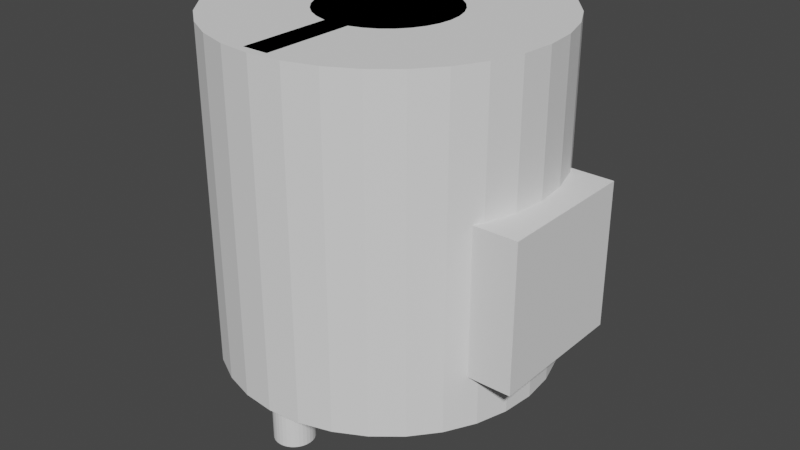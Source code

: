 # Source: body_230220_2105.blend  (saved by Blender 3.4.6; exported with 4.5.12 LTS)
import bpy
from mathutils import Matrix  # noqa: F401  (used for matrix-valued properties, if any)

bpy.ops.wm.read_factory_settings(use_empty=True)
scene = bpy.context.scene
scene.name = 'Scene'

# ---- collections
col_collection = bpy.data.collections.new('Collection '); scene.collection.children.link(col_collection)
col_collection_2 = bpy.data.collections.new('Collection 2'); scene.collection.children.link(col_collection_2)

# ---- world
world_world = bpy.data.worlds.new('World'); scene.world = world_world
world_world.use_nodes = True; world_world.node_tree.nodes.clear()
_N = world_world.node_tree.nodes; _L = world_world.node_tree.links
n0 = _N.new('ShaderNodeOutputWorld'); n0.name = 'World Output'; n0.location = (300, 300)
n1 = _N.new('ShaderNodeBackground'); n1.name = 'Background'; n1.location = (10, 300)
n1.inputs[0].default_value = (0.05088, 0.05088, 0.05088, 1.0)
_L.new(n1.outputs[0], n0.inputs[0])
n0.is_active_output = True
world_world.color = (0.05088, 0.05088, 0.05088)
world_world.use_sun_shadow = False
world_world.sun_shadow_jitter_overblur = 0.0

# ---- meshes
me_cylinder = bpy.data.meshes.new('Cylinder')
me_cylinder.from_pydata([(0.0, 16.0, -16.0), (0.0, 16.0, 16.0), (3.121, 15.69, -16.0), (3.121, 15.69, 16.0), (6.123, 14.78, -16.0), (6.123, 14.78, 16.0), (8.889, 13.3, -16.0), (8.889, 13.3, 16.0), (11.31, 11.31, -16.0), (11.31, 11.31, 16.0), (13.3, 8.889, -16.0), (13.3, 8.889, 16.0), (14.78, 6.123, -16.0), (14.78, 6.123, 16.0), (15.69, 3.121, -16.0), (15.69, 3.121, 16.0), (16.0, 0.0, -16.0), (16.0, 0.0, 16.0), (15.69, -3.121, -16.0), (15.69, -3.121, 16.0), (14.78, -6.123, -16.0), (14.78, -6.123, 16.0), (13.3, -8.889, -16.0), (13.3, -8.889, 16.0), (11.31, -11.31, -16.0), (11.31, -11.31, 16.0), (8.889, -13.3, -16.0), (8.889, -13.3, 16.0), (6.123, -14.78, -16.0), (6.123, -14.78, 16.0), (3.121, -15.69, -16.0), (3.121, -15.69, 16.0), (0.0, -16.0, -16.0), (0.0, -16.0, 16.0), (-3.121, -15.69, -16.0), (-3.121, -15.69, 16.0), (-6.123, -14.78, -16.0), (-6.123, -14.78, 16.0), (-8.889, -13.3, -16.0), (-8.889, -13.3, 16.0), (-11.31, -11.31, -16.0), (-11.31, -11.31, 16.0), (-13.3, -8.889, -16.0), (-13.3, -8.889, 16.0), (-14.78, -6.123, -16.0), (-14.78, -6.123, 16.0), (-15.69, -3.121, -16.0), (-15.69, -3.121, 16.0), (-16.0, 0.0, -16.0), (-16.0, 0.0, 16.0), (-15.69, 3.121, -16.0), (-15.69, 3.121, 16.0), (-14.78, 6.123, -16.0), (-14.78, 6.123, 16.0), (-13.3, 8.889, -16.0), (-13.3, 8.889, 16.0), (-11.31, 11.31, -16.0), (-11.31, 11.31, 16.0), (-8.889, 13.3, -16.0), (-8.889, 13.3, 16.0), (-6.123, 14.78, -16.0), (-6.123, 14.78, 16.0), (-3.121, 15.69, -16.0), (-3.121, 15.69, 16.0)], [], [(0, 1, 3, 2), (2, 3, 5, 4), (4, 5, 7, 6), (6, 7, 9, 8), (8, 9, 11, 10), (10, 11, 13, 12), (12, 13, 15, 14), (14, 15, 17, 16), (16, 17, 19, 18), (18, 19, 21, 20), (20, 21, 23, 22), (22, 23, 25, 24), (24, 25, 27, 26), (26, 27, 29, 28), (28, 29, 31, 30), (30, 31, 33, 32), (32, 33, 35, 34), (34, 35, 37, 36), (36, 37, 39, 38), (38, 39, 41, 40), (40, 41, 43, 42), (42, 43, 45, 44), (44, 45, 47, 46), (46, 47, 49, 48), (48, 49, 51, 50), (50, 51, 53, 52), (52, 53, 55, 54), (54, 55, 57, 56), (56, 57, 59, 58), (58, 59, 61, 60), (3, 1, 63, 61, 59, 57, 55, 53, 51, 49, 47, 45, 43, 41, 39, 37, 35, 33, 31, 29, 27, 25, 23, 21, 19, 17, 15, 13, 11, 9, 7, 5), (60, 61, 63, 62), (62, 63, 1, 0), (0, 2, 4, 6, 8, 10, 12, 14, 16, 18, 20, 22, 24, 26, 28, 30, 32, 34, 36, 38, 40, 42, 44, 46, 48, 50, 52, 54, 56, 58, 60, 62)])
_uv = me_cylinder.uv_layers.new(name='UVMap')
_uv.uv.foreach_set('vector', [1.0, 0.5, 1.0, 1.0, 0.9688, 1.0, 0.9688, 0.5, 0.9688, 0.5, 0.9688, 1.0, 0.9375, 1.0, 0.9375, 0.5, 0.9375, 0.5, 0.9375, 1.0, 0.9062, 1.0, 0.9062, 0.5, 0.9062, 0.5, 0.9062, 1.0, 0.875, 1.0, 0.875, 0.5, 0.875, 0.5, 0.875, 1.0, 0.8438, 1.0, 0.8438, 0.5, 0.8438, 0.5, 0.8438, 1.0, 0.8125, 1.0, 0.8125, 0.5, 0.8125, 0.5, 0.8125, 1.0, 0.7812, 1.0, 0.7812, 0.5, 0.7812, 0.5, 0.7812, 1.0, 0.75, 1.0, 0.75, 0.5, 0.75, 0.5, 0.75, 1.0, 0.7188, 1.0, 0.7188, 0.5, 0.7188, 0.5, 0.7188, 1.0, 0.6875, 1.0, 0.6875, 0.5, 0.6875, 0.5, 0.6875, 1.0, 0.6562, 1.0, 0.6562, 0.5, 0.6562, 0.5, 0.6562, 1.0, 0.625, 1.0, 0.625, 0.5, 0.625, 0.5, 0.625, 1.0, 0.5938, 1.0, 0.5938, 0.5, 0.5938, 0.5, 0.5938, 1.0, 0.5625, 1.0, 0.5625, 0.5, 0.5625, 0.5, 0.5625, 1.0, 0.5312, 1.0, 0.5312, 0.5, 0.5312, 0.5, 0.5312, 1.0, 0.5, 1.0, 0.5, 0.5, 0.5, 0.5, 0.5, 1.0, 0.4688, 1.0, 0.4688, 0.5, 0.4688, 0.5, 0.4688, 1.0, 0.4375, 1.0, 0.4375, 0.5, 0.4375, 0.5, 0.4375, 1.0, 0.4062, 1.0, 0.4062, 0.5, 0.4062, 0.5, 0.4062, 1.0, 0.375, 1.0, 0.375, 0.5, 0.375, 0.5, 0.375, 1.0, 0.3438, 1.0, 0.3438, 0.5, 0.3438, 0.5, 0.3438, 1.0, 0.3125, 1.0, 0.3125, 0.5, 0.3125, 0.5, 0.3125, 1.0, 0.2812, 1.0, 0.2812, 0.5, 0.2812, 0.5, 0.2812, 1.0, 0.25, 1.0, 0.25, 0.5, 0.25, 0.5, 0.25, 1.0, 0.2188, 1.0, 0.2188, 0.5, 0.2188, 0.5, 0.2188, 1.0, 0.1875, 1.0, 0.1875, 0.5, 0.1875, 0.5, 0.1875, 1.0, 0.1562, 1.0, 0.1562, 0.5, 0.1562, 0.5, 0.1562, 1.0, 0.125, 1.0, 0.125, 0.5, 0.125, 0.5, 0.125, 1.0, 0.09375, 1.0, 0.09375, 0.5, 0.09375, 0.5, 0.09375, 1.0, 0.0625, 1.0, 0.0625, 0.5, 0.2968, 0.4854, 0.25, 0.49, 0.2032, 0.4854, 0.1582, 0.4717, 0.1167, 0.4496, 0.08029, 0.4197, 0.05045, 0.3833, 0.02827, 0.3418, 0.01461, 0.2968, 0.01, 0.25, 0.01461, 0.2032, 0.02827, 0.1582, 0.05045, 0.1167, 0.08029, 0.08029, 0.1167, 0.05045, 0.1582, 0.02827, 0.2032, 0.01461, 0.25, 0.01, 0.2968, 0.01461, 0.3418, 0.02827, 0.3833, 0.05045, 0.4197, 0.08029, 0.4496, 0.1167, 0.4717, 0.1582, 0.4854, 0.2032, 0.49, 0.25, 0.4854, 0.2968, 0.4717, 0.3418, 0.4496, 0.3833, 0.4197, 0.4197, 0.3833, 0.4496, 0.3418, 0.4717, 0.0625, 0.5, 0.0625, 1.0, 0.03125, 1.0, 0.03125, 0.5, 0.03125, 0.5, 0.03125, 1.0, 0.0, 1.0, 0.0, 0.5, 0.75, 0.49, 0.7968, 0.4854, 0.8418, 0.4717, 0.8833, 0.4496, 0.9197, 0.4197, 0.9496, 0.3833, 0.9717, 0.3418, 0.9854, 0.2968, 0.99, 0.25, 0.9854, 0.2032, 0.9717, 0.1582, 0.9496, 0.1167, 0.9197, 0.08029, 0.8833, 0.05045, 0.8418, 0.02827, 0.7968, 0.01461, 0.75, 0.01, 0.7032, 0.01461, 0.6582, 0.02827, 0.6167, 0.05045, 0.5803, 0.08029, 0.5504, 0.1167, 0.5283, 0.1582, 0.5146, 0.2032, 0.51, 0.25, 0.5146, 0.2968, 0.5283, 0.3418, 0.5504, 0.3833, 0.5803, 0.4197, 0.6167, 0.4496, 0.6582, 0.4717, 0.7032, 0.4854])
me_cylinder.update()
me_cylinder_001 = bpy.data.meshes.new('Cylinder.001')
me_cylinder_001.from_pydata([(0.0, 4.0, -16.0), (0.0, 4.0, 16.0), (0.7804, 3.923, -16.0), (0.7804, 3.923, 16.0), (1.531, 3.696, -16.0), (1.531, 3.696, 16.0), (2.222, 3.326, -16.0), (2.222, 3.326, 16.0), (2.828, 2.828, -16.0), (2.828, 2.828, 16.0), (3.326, 2.222, -16.0), (3.326, 2.222, 16.0), (3.696, 1.531, -16.0), (3.696, 1.531, 16.0), (3.923, 0.7804, -16.0), (3.923, 0.7804, 16.0), (4.0, 0.0, -16.0), (4.0, 0.0, 16.0), (3.923, -0.7804, -16.0), (3.923, -0.7804, 16.0), (3.696, -1.531, -16.0), (3.696, -1.531, 16.0), (3.326, -2.222, -16.0), (3.326, -2.222, 16.0), (2.828, -2.828, -16.0), (2.828, -2.828, 16.0), (2.222, -3.326, -16.0), (2.222, -3.326, 16.0), (1.531, -3.696, -16.0), (1.531, -3.696, 16.0), (0.7804, -3.923, -16.0), (0.7804, -3.923, 16.0), (0.0, -4.0, -16.0), (0.0, -4.0, 16.0), (-0.7804, -3.923, -16.0), (-0.7804, -3.923, 16.0), (-1.531, -3.696, -16.0), (-1.531, -3.696, 16.0), (-2.222, -3.326, -16.0), (-2.222, -3.326, 16.0), (-2.828, -2.828, -16.0), (-2.828, -2.828, 16.0), (-3.326, -2.222, -16.0), (-3.326, -2.222, 16.0), (-3.696, -1.531, -16.0), (-3.696, -1.531, 16.0), (-3.923, -0.7804, -16.0), (-3.923, -0.7804, 16.0), (-4.0, 0.0, -16.0), (-4.0, 0.0, 16.0), (-3.923, 0.7804, -16.0), (-3.923, 0.7804, 16.0), (-3.696, 1.531, -16.0), (-3.696, 1.531, 16.0), (-3.326, 2.222, -16.0), (-3.326, 2.222, 16.0), (-2.828, 2.828, -16.0), (-2.828, 2.828, 16.0), (-2.222, 3.326, -16.0), (-2.222, 3.326, 16.0), (-1.531, 3.696, -16.0), (-1.531, 3.696, 16.0), (-0.7804, 3.923, -16.0), (-0.7804, 3.923, 16.0)], [], [(0, 1, 3, 2), (2, 3, 5, 4), (4, 5, 7, 6), (6, 7, 9, 8), (8, 9, 11, 10), (10, 11, 13, 12), (12, 13, 15, 14), (14, 15, 17, 16), (16, 17, 19, 18), (18, 19, 21, 20), (20, 21, 23, 22), (22, 23, 25, 24), (24, 25, 27, 26), (26, 27, 29, 28), (28, 29, 31, 30), (30, 31, 33, 32), (32, 33, 35, 34), (34, 35, 37, 36), (36, 37, 39, 38), (38, 39, 41, 40), (40, 41, 43, 42), (42, 43, 45, 44), (44, 45, 47, 46), (46, 47, 49, 48), (48, 49, 51, 50), (50, 51, 53, 52), (52, 53, 55, 54), (54, 55, 57, 56), (56, 57, 59, 58), (58, 59, 61, 60), (3, 1, 63, 61, 59, 57, 55, 53, 51, 49, 47, 45, 43, 41, 39, 37, 35, 33, 31, 29, 27, 25, 23, 21, 19, 17, 15, 13, 11, 9, 7, 5), (60, 61, 63, 62), (62, 63, 1, 0), (0, 2, 4, 6, 8, 10, 12, 14, 16, 18, 20, 22, 24, 26, 28, 30, 32, 34, 36, 38, 40, 42, 44, 46, 48, 50, 52, 54, 56, 58, 60, 62)])
_uv = me_cylinder_001.uv_layers.new(name='UVMap')
_uv.uv.foreach_set('vector', [1.0, 0.5, 1.0, 1.0, 0.9688, 1.0, 0.9688, 0.5, 0.9688, 0.5, 0.9688, 1.0, 0.9375, 1.0, 0.9375, 0.5, 0.9375, 0.5, 0.9375, 1.0, 0.9062, 1.0, 0.9062, 0.5, 0.9062, 0.5, 0.9062, 1.0, 0.875, 1.0, 0.875, 0.5, 0.875, 0.5, 0.875, 1.0, 0.8438, 1.0, 0.8438, 0.5, 0.8438, 0.5, 0.8438, 1.0, 0.8125, 1.0, 0.8125, 0.5, 0.8125, 0.5, 0.8125, 1.0, 0.7812, 1.0, 0.7812, 0.5, 0.7812, 0.5, 0.7812, 1.0, 0.75, 1.0, 0.75, 0.5, 0.75, 0.5, 0.75, 1.0, 0.7188, 1.0, 0.7188, 0.5, 0.7188, 0.5, 0.7188, 1.0, 0.6875, 1.0, 0.6875, 0.5, 0.6875, 0.5, 0.6875, 1.0, 0.6562, 1.0, 0.6562, 0.5, 0.6562, 0.5, 0.6562, 1.0, 0.625, 1.0, 0.625, 0.5, 0.625, 0.5, 0.625, 1.0, 0.5938, 1.0, 0.5938, 0.5, 0.5938, 0.5, 0.5938, 1.0, 0.5625, 1.0, 0.5625, 0.5, 0.5625, 0.5, 0.5625, 1.0, 0.5312, 1.0, 0.5312, 0.5, 0.5312, 0.5, 0.5312, 1.0, 0.5, 1.0, 0.5, 0.5, 0.5, 0.5, 0.5, 1.0, 0.4688, 1.0, 0.4688, 0.5, 0.4688, 0.5, 0.4688, 1.0, 0.4375, 1.0, 0.4375, 0.5, 0.4375, 0.5, 0.4375, 1.0, 0.4062, 1.0, 0.4062, 0.5, 0.4062, 0.5, 0.4062, 1.0, 0.375, 1.0, 0.375, 0.5, 0.375, 0.5, 0.375, 1.0, 0.3438, 1.0, 0.3438, 0.5, 0.3438, 0.5, 0.3438, 1.0, 0.3125, 1.0, 0.3125, 0.5, 0.3125, 0.5, 0.3125, 1.0, 0.2812, 1.0, 0.2812, 0.5, 0.2812, 0.5, 0.2812, 1.0, 0.25, 1.0, 0.25, 0.5, 0.25, 0.5, 0.25, 1.0, 0.2188, 1.0, 0.2188, 0.5, 0.2188, 0.5, 0.2188, 1.0, 0.1875, 1.0, 0.1875, 0.5, 0.1875, 0.5, 0.1875, 1.0, 0.1562, 1.0, 0.1562, 0.5, 0.1562, 0.5, 0.1562, 1.0, 0.125, 1.0, 0.125, 0.5, 0.125, 0.5, 0.125, 1.0, 0.09375, 1.0, 0.09375, 0.5, 0.09375, 0.5, 0.09375, 1.0, 0.0625, 1.0, 0.0625, 0.5, 0.2968, 0.4854, 0.25, 0.49, 0.2032, 0.4854, 0.1582, 0.4717, 0.1167, 0.4496, 0.08029, 0.4197, 0.05045, 0.3833, 0.02827, 0.3418, 0.01461, 0.2968, 0.01, 0.25, 0.01461, 0.2032, 0.02827, 0.1582, 0.05045, 0.1167, 0.08029, 0.08029, 0.1167, 0.05045, 0.1582, 0.02827, 0.2032, 0.01461, 0.25, 0.01, 0.2968, 0.01461, 0.3418, 0.02827, 0.3833, 0.05045, 0.4197, 0.08029, 0.4496, 0.1167, 0.4717, 0.1582, 0.4854, 0.2032, 0.49, 0.25, 0.4854, 0.2968, 0.4717, 0.3418, 0.4496, 0.3833, 0.4197, 0.4197, 0.3833, 0.4496, 0.3418, 0.4717, 0.0625, 0.5, 0.0625, 1.0, 0.03125, 1.0, 0.03125, 0.5, 0.03125, 0.5, 0.03125, 1.0, 0.0, 1.0, 0.0, 0.5, 0.75, 0.49, 0.7968, 0.4854, 0.8418, 0.4717, 0.8833, 0.4496, 0.9197, 0.4197, 0.9496, 0.3833, 0.9717, 0.3418, 0.9854, 0.2968, 0.99, 0.25, 0.9854, 0.2032, 0.9717, 0.1582, 0.9496, 0.1167, 0.9197, 0.08029, 0.8833, 0.05045, 0.8418, 0.02827, 0.7968, 0.01461, 0.75, 0.01, 0.7032, 0.01461, 0.6582, 0.02827, 0.6167, 0.05045, 0.5803, 0.08029, 0.5504, 0.1167, 0.5283, 0.1582, 0.5146, 0.2032, 0.51, 0.25, 0.5146, 0.2968, 0.5283, 0.3418, 0.5504, 0.3833, 0.5803, 0.4197, 0.6167, 0.4496, 0.6582, 0.4717, 0.7032, 0.4854])
me_cylinder_001.update()
me_cylinder_002 = bpy.data.meshes.new('Cylinder.002')
me_cylinder_002.from_pydata([(0.0, 13.5, -4.0), (0.0, 13.5, 4.0), (2.634, 13.24, -4.0), (2.634, 13.24, 4.0), (5.166, 12.47, -4.0), (5.166, 12.47, 4.0), (7.5, 11.22, -4.0), (7.5, 11.22, 4.0), (9.546, 9.546, -4.0), (9.546, 9.546, 4.0), (11.22, 7.5, -4.0), (11.22, 7.5, 4.0), (12.47, 5.166, -4.0), (12.47, 5.166, 4.0), (13.24, 2.634, -4.0), (13.24, 2.634, 4.0), (13.5, 0.0, -4.0), (13.5, 0.0, 4.0), (13.24, -2.634, -4.0), (13.24, -2.634, 4.0), (12.47, -5.166, -4.0), (12.47, -5.166, 4.0), (11.22, -7.5, -4.0), (11.22, -7.5, 4.0), (9.546, -9.546, -4.0), (9.546, -9.546, 4.0), (7.5, -11.22, -4.0), (7.5, -11.22, 4.0), (5.166, -12.47, -4.0), (5.166, -12.47, 4.0), (2.634, -13.24, -4.0), (2.634, -13.24, 4.0), (0.0, -13.5, -4.0), (0.0, -13.5, 4.0), (-2.634, -13.24, -4.0), (-2.634, -13.24, 4.0), (-5.166, -12.47, -4.0), (-5.166, -12.47, 4.0), (-7.5, -11.22, -4.0), (-7.5, -11.22, 4.0), (-9.546, -9.546, -4.0), (-9.546, -9.546, 4.0), (-11.22, -7.5, -4.0), (-11.22, -7.5, 4.0), (-12.47, -5.166, -4.0), (-12.47, -5.166, 4.0), (-13.24, -2.634, -4.0), (-13.24, -2.634, 4.0), (-13.5, 0.0, -4.0), (-13.5, 0.0, 4.0), (-13.24, 2.634, -4.0), (-13.24, 2.634, 4.0), (-12.47, 5.166, -4.0), (-12.47, 5.166, 4.0), (-11.22, 7.5, -4.0), (-11.22, 7.5, 4.0), (-9.546, 9.546, -4.0), (-9.546, 9.546, 4.0), (-7.5, 11.22, -4.0), (-7.5, 11.22, 4.0), (-5.166, 12.47, -4.0), (-5.166, 12.47, 4.0), (-2.634, 13.24, -4.0), (-2.634, 13.24, 4.0)], [], [(0, 1, 3, 2), (2, 3, 5, 4), (4, 5, 7, 6), (6, 7, 9, 8), (8, 9, 11, 10), (10, 11, 13, 12), (12, 13, 15, 14), (14, 15, 17, 16), (16, 17, 19, 18), (18, 19, 21, 20), (20, 21, 23, 22), (22, 23, 25, 24), (24, 25, 27, 26), (26, 27, 29, 28), (28, 29, 31, 30), (30, 31, 33, 32), (32, 33, 35, 34), (34, 35, 37, 36), (36, 37, 39, 38), (38, 39, 41, 40), (40, 41, 43, 42), (42, 43, 45, 44), (44, 45, 47, 46), (46, 47, 49, 48), (48, 49, 51, 50), (50, 51, 53, 52), (52, 53, 55, 54), (54, 55, 57, 56), (56, 57, 59, 58), (58, 59, 61, 60), (3, 1, 63, 61, 59, 57, 55, 53, 51, 49, 47, 45, 43, 41, 39, 37, 35, 33, 31, 29, 27, 25, 23, 21, 19, 17, 15, 13, 11, 9, 7, 5), (60, 61, 63, 62), (62, 63, 1, 0), (0, 2, 4, 6, 8, 10, 12, 14, 16, 18, 20, 22, 24, 26, 28, 30, 32, 34, 36, 38, 40, 42, 44, 46, 48, 50, 52, 54, 56, 58, 60, 62)])
_uv = me_cylinder_002.uv_layers.new(name='UVMap')
_uv.uv.foreach_set('vector', [1.0, 0.5, 1.0, 1.0, 0.9688, 1.0, 0.9688, 0.5, 0.9688, 0.5, 0.9688, 1.0, 0.9375, 1.0, 0.9375, 0.5, 0.9375, 0.5, 0.9375, 1.0, 0.9062, 1.0, 0.9062, 0.5, 0.9062, 0.5, 0.9062, 1.0, 0.875, 1.0, 0.875, 0.5, 0.875, 0.5, 0.875, 1.0, 0.8438, 1.0, 0.8438, 0.5, 0.8438, 0.5, 0.8438, 1.0, 0.8125, 1.0, 0.8125, 0.5, 0.8125, 0.5, 0.8125, 1.0, 0.7812, 1.0, 0.7812, 0.5, 0.7812, 0.5, 0.7812, 1.0, 0.75, 1.0, 0.75, 0.5, 0.75, 0.5, 0.75, 1.0, 0.7188, 1.0, 0.7188, 0.5, 0.7188, 0.5, 0.7188, 1.0, 0.6875, 1.0, 0.6875, 0.5, 0.6875, 0.5, 0.6875, 1.0, 0.6562, 1.0, 0.6562, 0.5, 0.6562, 0.5, 0.6562, 1.0, 0.625, 1.0, 0.625, 0.5, 0.625, 0.5, 0.625, 1.0, 0.5938, 1.0, 0.5938, 0.5, 0.5938, 0.5, 0.5938, 1.0, 0.5625, 1.0, 0.5625, 0.5, 0.5625, 0.5, 0.5625, 1.0, 0.5312, 1.0, 0.5312, 0.5, 0.5312, 0.5, 0.5312, 1.0, 0.5, 1.0, 0.5, 0.5, 0.5, 0.5, 0.5, 1.0, 0.4688, 1.0, 0.4688, 0.5, 0.4688, 0.5, 0.4688, 1.0, 0.4375, 1.0, 0.4375, 0.5, 0.4375, 0.5, 0.4375, 1.0, 0.4062, 1.0, 0.4062, 0.5, 0.4062, 0.5, 0.4062, 1.0, 0.375, 1.0, 0.375, 0.5, 0.375, 0.5, 0.375, 1.0, 0.3438, 1.0, 0.3438, 0.5, 0.3438, 0.5, 0.3438, 1.0, 0.3125, 1.0, 0.3125, 0.5, 0.3125, 0.5, 0.3125, 1.0, 0.2812, 1.0, 0.2812, 0.5, 0.2812, 0.5, 0.2812, 1.0, 0.25, 1.0, 0.25, 0.5, 0.25, 0.5, 0.25, 1.0, 0.2188, 1.0, 0.2188, 0.5, 0.2188, 0.5, 0.2188, 1.0, 0.1875, 1.0, 0.1875, 0.5, 0.1875, 0.5, 0.1875, 1.0, 0.1562, 1.0, 0.1562, 0.5, 0.1562, 0.5, 0.1562, 1.0, 0.125, 1.0, 0.125, 0.5, 0.125, 0.5, 0.125, 1.0, 0.09375, 1.0, 0.09375, 0.5, 0.09375, 0.5, 0.09375, 1.0, 0.0625, 1.0, 0.0625, 0.5, 0.2968, 0.4854, 0.25, 0.49, 0.2032, 0.4854, 0.1582, 0.4717, 0.1167, 0.4496, 0.08029, 0.4197, 0.05045, 0.3833, 0.02827, 0.3418, 0.01461, 0.2968, 0.01, 0.25, 0.01461, 0.2032, 0.02827, 0.1582, 0.05045, 0.1167, 0.08029, 0.08029, 0.1167, 0.05045, 0.1582, 0.02827, 0.2032, 0.01461, 0.25, 0.01, 0.2968, 0.01461, 0.3418, 0.02827, 0.3833, 0.05045, 0.4197, 0.08029, 0.4496, 0.1167, 0.4717, 0.1582, 0.4854, 0.2032, 0.49, 0.25, 0.4854, 0.2968, 0.4717, 0.3418, 0.4496, 0.3833, 0.4197, 0.4197, 0.3833, 0.4496, 0.3418, 0.4717, 0.0625, 0.5, 0.0625, 1.0, 0.03125, 1.0, 0.03125, 0.5, 0.03125, 0.5, 0.03125, 1.0, 0.0, 1.0, 0.0, 0.5, 0.75, 0.49, 0.7968, 0.4854, 0.8418, 0.4717, 0.8833, 0.4496, 0.9197, 0.4197, 0.9496, 0.3833, 0.9717, 0.3418, 0.9854, 0.2968, 0.99, 0.25, 0.9854, 0.2032, 0.9717, 0.1582, 0.9496, 0.1167, 0.9197, 0.08029, 0.8833, 0.05045, 0.8418, 0.02827, 0.7968, 0.01461, 0.75, 0.01, 0.7032, 0.01461, 0.6582, 0.02827, 0.6167, 0.05045, 0.5803, 0.08029, 0.5504, 0.1167, 0.5283, 0.1582, 0.5146, 0.2032, 0.51, 0.25, 0.5146, 0.2968, 0.5283, 0.3418, 0.5504, 0.3833, 0.5803, 0.4197, 0.6167, 0.4496, 0.6582, 0.4717, 0.7032, 0.4854])
me_cylinder_002.update()
me_cylinder_003 = bpy.data.meshes.new('Cylinder.003')
me_cylinder_003.from_pydata([(0.0, 6.5, -4.0), (0.0, 6.5, 4.0), (1.268, 6.375, -4.0), (1.268, 6.375, 4.0), (2.487, 6.005, -4.0), (2.487, 6.005, 4.0), (3.611, 5.405, -4.0), (3.611, 5.405, 4.0), (4.596, 4.596, -4.0), (4.596, 4.596, 4.0), (5.405, 3.611, -4.0), (5.405, 3.611, 4.0), (6.005, 2.487, -4.0), (6.005, 2.487, 4.0), (6.375, 1.268, -4.0), (6.375, 1.268, 4.0), (6.5, 0.0, -4.0), (6.5, 0.0, 4.0), (6.375, -1.268, -4.0), (6.375, -1.268, 4.0), (6.005, -2.487, -4.0), (6.005, -2.487, 4.0), (5.405, -3.611, -4.0), (5.405, -3.611, 4.0), (4.596, -4.596, -4.0), (4.596, -4.596, 4.0), (3.611, -5.405, -4.0), (3.611, -5.405, 4.0), (2.487, -6.005, -4.0), (2.487, -6.005, 4.0), (1.268, -6.375, -4.0), (1.268, -6.375, 4.0), (0.0, -6.5, -4.0), (0.0, -6.5, 4.0), (-1.268, -6.375, -4.0), (-1.268, -6.375, 4.0), (-2.487, -6.005, -4.0), (-2.487, -6.005, 4.0), (-3.611, -5.405, -4.0), (-3.611, -5.405, 4.0), (-4.596, -4.596, -4.0), (-4.596, -4.596, 4.0), (-5.405, -3.611, -4.0), (-5.405, -3.611, 4.0), (-6.005, -2.487, -4.0), (-6.005, -2.487, 4.0), (-6.375, -1.268, -4.0), (-6.375, -1.268, 4.0), (-6.5, 0.0, -4.0), (-6.5, 0.0, 4.0), (-6.375, 1.268, -4.0), (-6.375, 1.268, 4.0), (-6.005, 2.487, -4.0), (-6.005, 2.487, 4.0), (-5.405, 3.611, -4.0), (-5.405, 3.611, 4.0), (-4.596, 4.596, -4.0), (-4.596, 4.596, 4.0), (-3.611, 5.405, -4.0), (-3.611, 5.405, 4.0), (-2.487, 6.005, -4.0), (-2.487, 6.005, 4.0), (-1.268, 6.375, -4.0), (-1.268, 6.375, 4.0)], [], [(0, 1, 3, 2), (2, 3, 5, 4), (4, 5, 7, 6), (6, 7, 9, 8), (8, 9, 11, 10), (10, 11, 13, 12), (12, 13, 15, 14), (14, 15, 17, 16), (16, 17, 19, 18), (18, 19, 21, 20), (20, 21, 23, 22), (22, 23, 25, 24), (24, 25, 27, 26), (26, 27, 29, 28), (28, 29, 31, 30), (30, 31, 33, 32), (32, 33, 35, 34), (34, 35, 37, 36), (36, 37, 39, 38), (38, 39, 41, 40), (40, 41, 43, 42), (42, 43, 45, 44), (44, 45, 47, 46), (46, 47, 49, 48), (48, 49, 51, 50), (50, 51, 53, 52), (52, 53, 55, 54), (54, 55, 57, 56), (56, 57, 59, 58), (58, 59, 61, 60), (3, 1, 63, 61, 59, 57, 55, 53, 51, 49, 47, 45, 43, 41, 39, 37, 35, 33, 31, 29, 27, 25, 23, 21, 19, 17, 15, 13, 11, 9, 7, 5), (60, 61, 63, 62), (62, 63, 1, 0), (0, 2, 4, 6, 8, 10, 12, 14, 16, 18, 20, 22, 24, 26, 28, 30, 32, 34, 36, 38, 40, 42, 44, 46, 48, 50, 52, 54, 56, 58, 60, 62)])
_uv = me_cylinder_003.uv_layers.new(name='UVMap')
_uv.uv.foreach_set('vector', [1.0, 0.5, 1.0, 1.0, 0.9688, 1.0, 0.9688, 0.5, 0.9688, 0.5, 0.9688, 1.0, 0.9375, 1.0, 0.9375, 0.5, 0.9375, 0.5, 0.9375, 1.0, 0.9062, 1.0, 0.9062, 0.5, 0.9062, 0.5, 0.9062, 1.0, 0.875, 1.0, 0.875, 0.5, 0.875, 0.5, 0.875, 1.0, 0.8438, 1.0, 0.8438, 0.5, 0.8438, 0.5, 0.8438, 1.0, 0.8125, 1.0, 0.8125, 0.5, 0.8125, 0.5, 0.8125, 1.0, 0.7812, 1.0, 0.7812, 0.5, 0.7812, 0.5, 0.7812, 1.0, 0.75, 1.0, 0.75, 0.5, 0.75, 0.5, 0.75, 1.0, 0.7188, 1.0, 0.7188, 0.5, 0.7188, 0.5, 0.7188, 1.0, 0.6875, 1.0, 0.6875, 0.5, 0.6875, 0.5, 0.6875, 1.0, 0.6562, 1.0, 0.6562, 0.5, 0.6562, 0.5, 0.6562, 1.0, 0.625, 1.0, 0.625, 0.5, 0.625, 0.5, 0.625, 1.0, 0.5938, 1.0, 0.5938, 0.5, 0.5938, 0.5, 0.5938, 1.0, 0.5625, 1.0, 0.5625, 0.5, 0.5625, 0.5, 0.5625, 1.0, 0.5312, 1.0, 0.5312, 0.5, 0.5312, 0.5, 0.5312, 1.0, 0.5, 1.0, 0.5, 0.5, 0.5, 0.5, 0.5, 1.0, 0.4688, 1.0, 0.4688, 0.5, 0.4688, 0.5, 0.4688, 1.0, 0.4375, 1.0, 0.4375, 0.5, 0.4375, 0.5, 0.4375, 1.0, 0.4062, 1.0, 0.4062, 0.5, 0.4062, 0.5, 0.4062, 1.0, 0.375, 1.0, 0.375, 0.5, 0.375, 0.5, 0.375, 1.0, 0.3438, 1.0, 0.3438, 0.5, 0.3438, 0.5, 0.3438, 1.0, 0.3125, 1.0, 0.3125, 0.5, 0.3125, 0.5, 0.3125, 1.0, 0.2812, 1.0, 0.2812, 0.5, 0.2812, 0.5, 0.2812, 1.0, 0.25, 1.0, 0.25, 0.5, 0.25, 0.5, 0.25, 1.0, 0.2188, 1.0, 0.2188, 0.5, 0.2188, 0.5, 0.2188, 1.0, 0.1875, 1.0, 0.1875, 0.5, 0.1875, 0.5, 0.1875, 1.0, 0.1562, 1.0, 0.1562, 0.5, 0.1562, 0.5, 0.1562, 1.0, 0.125, 1.0, 0.125, 0.5, 0.125, 0.5, 0.125, 1.0, 0.09375, 1.0, 0.09375, 0.5, 0.09375, 0.5, 0.09375, 1.0, 0.0625, 1.0, 0.0625, 0.5, 0.2968, 0.4854, 0.25, 0.49, 0.2032, 0.4854, 0.1582, 0.4717, 0.1167, 0.4496, 0.08029, 0.4197, 0.05045, 0.3833, 0.02827, 0.3418, 0.01461, 0.2968, 0.01, 0.25, 0.01461, 0.2032, 0.02827, 0.1582, 0.05045, 0.1167, 0.08029, 0.08029, 0.1167, 0.05045, 0.1582, 0.02827, 0.2032, 0.01461, 0.25, 0.01, 0.2968, 0.01461, 0.3418, 0.02827, 0.3833, 0.05045, 0.4197, 0.08029, 0.4496, 0.1167, 0.4717, 0.1582, 0.4854, 0.2032, 0.49, 0.25, 0.4854, 0.2968, 0.4717, 0.3418, 0.4496, 0.3833, 0.4197, 0.4197, 0.3833, 0.4496, 0.3418, 0.4717, 0.0625, 0.5, 0.0625, 1.0, 0.03125, 1.0, 0.03125, 0.5, 0.03125, 0.5, 0.03125, 1.0, 0.0, 1.0, 0.0, 0.5, 0.75, 0.49, 0.7968, 0.4854, 0.8418, 0.4717, 0.8833, 0.4496, 0.9197, 0.4197, 0.9496, 0.3833, 0.9717, 0.3418, 0.9854, 0.2968, 0.99, 0.25, 0.9854, 0.2032, 0.9717, 0.1582, 0.9496, 0.1167, 0.9197, 0.08029, 0.8833, 0.05045, 0.8418, 0.02827, 0.7968, 0.01461, 0.75, 0.01, 0.7032, 0.01461, 0.6582, 0.02827, 0.6167, 0.05045, 0.5803, 0.08029, 0.5504, 0.1167, 0.5283, 0.1582, 0.5146, 0.2032, 0.51, 0.25, 0.5146, 0.2968, 0.5283, 0.3418, 0.5504, 0.3833, 0.5803, 0.4197, 0.6167, 0.4496, 0.6582, 0.4717, 0.7032, 0.4854])
me_cylinder_003.update()
me_cube = bpy.data.meshes.new('Cube')
me_cube.from_pydata([(-6.0, -7.0, -7.0), (-6.0, -7.0, 7.0), (-6.0, 7.0, -7.0), (-6.0, 7.0, 7.0), (6.0, -7.0, -7.0), (6.0, -7.0, 7.0), (6.0, 7.0, -7.0), (6.0, 7.0, 7.0)], [], [(0, 1, 3, 2), (2, 3, 7, 6), (6, 7, 5, 4), (4, 5, 1, 0), (2, 6, 4, 0), (7, 3, 1, 5)])
_uv = me_cube.uv_layers.new(name='UVMap')
_uv.uv.foreach_set('vector', [0.375, 0.0, 0.625, 0.0, 0.625, 0.25, 0.375, 0.25, 0.375, 0.25, 0.625, 0.25, 0.625, 0.5, 0.375, 0.5, 0.375, 0.5, 0.625, 0.5, 0.625, 0.75, 0.375, 0.75, 0.375, 0.75, 0.625, 0.75, 0.625, 1.0, 0.375, 1.0, 0.125, 0.5, 0.375, 0.5, 0.375, 0.75, 0.125, 0.75, 0.625, 0.5, 0.875, 0.5, 0.875, 0.75, 0.625, 0.75])
me_cube.update()
me_cube_001 = bpy.data.meshes.new('Cube.001')
me_cube_001.from_pydata([(-1.25, -4.75, -4.0), (-1.25, -4.75, 4.0), (-1.25, 4.75, -4.0), (-1.25, 4.75, 4.0), (1.25, -4.75, -4.0), (1.25, -4.75, 4.0), (1.25, 4.75, -4.0), (1.25, 4.75, 4.0)], [], [(0, 1, 3, 2), (2, 3, 7, 6), (6, 7, 5, 4), (4, 5, 1, 0), (2, 6, 4, 0), (7, 3, 1, 5)])
_uv = me_cube_001.uv_layers.new(name='UVMap')
_uv.uv.foreach_set('vector', [0.375, 0.0, 0.625, 0.0, 0.625, 0.25, 0.375, 0.25, 0.375, 0.25, 0.625, 0.25, 0.625, 0.5, 0.375, 0.5, 0.375, 0.5, 0.625, 0.5, 0.625, 0.75, 0.375, 0.75, 0.375, 0.75, 0.625, 0.75, 0.625, 1.0, 0.375, 1.0, 0.125, 0.5, 0.375, 0.5, 0.375, 0.75, 0.125, 0.75, 0.625, 0.5, 0.875, 0.5, 0.875, 0.75, 0.625, 0.75])
me_cube_001.update()
me_cube_002 = bpy.data.meshes.new('Cube.002')
me_cube_002.from_pydata([(-1.25, -4.75, -4.0), (-1.25, -4.75, 4.0), (-1.25, 4.75, -4.0), (-1.25, 4.75, 4.0), (1.25, -4.75, -4.0), (1.25, -4.75, 4.0), (1.25, 4.75, -4.0), (1.25, 4.75, 4.0)], [], [(0, 1, 3, 2), (2, 3, 7, 6), (6, 7, 5, 4), (4, 5, 1, 0), (2, 6, 4, 0), (7, 3, 1, 5)])
_uv = me_cube_002.uv_layers.new(name='UVMap')
_uv.uv.foreach_set('vector', [0.375, 0.0, 0.625, 0.0, 0.625, 0.25, 0.375, 0.25, 0.375, 0.25, 0.625, 0.25, 0.625, 0.5, 0.375, 0.5, 0.375, 0.5, 0.625, 0.5, 0.625, 0.75, 0.375, 0.75, 0.375, 0.75, 0.625, 0.75, 0.625, 1.0, 0.375, 1.0, 0.125, 0.5, 0.375, 0.5, 0.375, 0.75, 0.125, 0.75, 0.625, 0.5, 0.875, 0.5, 0.875, 0.75, 0.625, 0.75])
me_cube_002.update()
me_cylinder_004 = bpy.data.meshes.new('Cylinder.004')
me_cylinder_004.from_pydata([(0.0, 2.0, -4.0), (0.0, 2.0, 4.0), (0.3902, 1.962, -4.0), (0.3902, 1.962, 4.0), (0.7654, 1.848, -4.0), (0.7654, 1.848, 4.0), (1.111, 1.663, -4.0), (1.111, 1.663, 4.0), (1.414, 1.414, -4.0), (1.414, 1.414, 4.0), (1.663, 1.111, -4.0), (1.663, 1.111, 4.0), (1.848, 0.7654, -4.0), (1.848, 0.7654, 4.0), (1.962, 0.3902, -4.0), (1.962, 0.3902, 4.0), (2.0, 0.0, -4.0), (2.0, 0.0, 4.0), (1.962, -0.3902, -4.0), (1.962, -0.3902, 4.0), (1.848, -0.7654, -4.0), (1.848, -0.7654, 4.0), (1.663, -1.111, -4.0), (1.663, -1.111, 4.0), (1.414, -1.414, -4.0), (1.414, -1.414, 4.0), (1.111, -1.663, -4.0), (1.111, -1.663, 4.0), (0.7654, -1.848, -4.0), (0.7654, -1.848, 4.0), (0.3902, -1.962, -4.0), (0.3902, -1.962, 4.0), (0.0, -2.0, -4.0), (0.0, -2.0, 4.0), (-0.3902, -1.962, -4.0), (-0.3902, -1.962, 4.0), (-0.7654, -1.848, -4.0), (-0.7654, -1.848, 4.0), (-1.111, -1.663, -4.0), (-1.111, -1.663, 4.0), (-1.414, -1.414, -4.0), (-1.414, -1.414, 4.0), (-1.663, -1.111, -4.0), (-1.663, -1.111, 4.0), (-1.848, -0.7654, -4.0), (-1.848, -0.7654, 4.0), (-1.962, -0.3902, -4.0), (-1.962, -0.3902, 4.0), (-2.0, 0.0, -4.0), (-2.0, 0.0, 4.0), (-1.962, 0.3902, -4.0), (-1.962, 0.3902, 4.0), (-1.848, 0.7654, -4.0), (-1.848, 0.7654, 4.0), (-1.663, 1.111, -4.0), (-1.663, 1.111, 4.0), (-1.414, 1.414, -4.0), (-1.414, 1.414, 4.0), (-1.111, 1.663, -4.0), (-1.111, 1.663, 4.0), (-0.7654, 1.848, -4.0), (-0.7654, 1.848, 4.0), (-0.3902, 1.962, -4.0), (-0.3902, 1.962, 4.0)], [], [(0, 1, 3, 2), (2, 3, 5, 4), (4, 5, 7, 6), (6, 7, 9, 8), (8, 9, 11, 10), (10, 11, 13, 12), (12, 13, 15, 14), (14, 15, 17, 16), (16, 17, 19, 18), (18, 19, 21, 20), (20, 21, 23, 22), (22, 23, 25, 24), (24, 25, 27, 26), (26, 27, 29, 28), (28, 29, 31, 30), (30, 31, 33, 32), (32, 33, 35, 34), (34, 35, 37, 36), (36, 37, 39, 38), (38, 39, 41, 40), (40, 41, 43, 42), (42, 43, 45, 44), (44, 45, 47, 46), (46, 47, 49, 48), (48, 49, 51, 50), (50, 51, 53, 52), (52, 53, 55, 54), (54, 55, 57, 56), (56, 57, 59, 58), (58, 59, 61, 60), (3, 1, 63, 61, 59, 57, 55, 53, 51, 49, 47, 45, 43, 41, 39, 37, 35, 33, 31, 29, 27, 25, 23, 21, 19, 17, 15, 13, 11, 9, 7, 5), (60, 61, 63, 62), (62, 63, 1, 0), (0, 2, 4, 6, 8, 10, 12, 14, 16, 18, 20, 22, 24, 26, 28, 30, 32, 34, 36, 38, 40, 42, 44, 46, 48, 50, 52, 54, 56, 58, 60, 62)])
_uv = me_cylinder_004.uv_layers.new(name='UVMap')
_uv.uv.foreach_set('vector', [1.0, 0.5, 1.0, 1.0, 0.9688, 1.0, 0.9688, 0.5, 0.9688, 0.5, 0.9688, 1.0, 0.9375, 1.0, 0.9375, 0.5, 0.9375, 0.5, 0.9375, 1.0, 0.9062, 1.0, 0.9062, 0.5, 0.9062, 0.5, 0.9062, 1.0, 0.875, 1.0, 0.875, 0.5, 0.875, 0.5, 0.875, 1.0, 0.8438, 1.0, 0.8438, 0.5, 0.8438, 0.5, 0.8438, 1.0, 0.8125, 1.0, 0.8125, 0.5, 0.8125, 0.5, 0.8125, 1.0, 0.7812, 1.0, 0.7812, 0.5, 0.7812, 0.5, 0.7812, 1.0, 0.75, 1.0, 0.75, 0.5, 0.75, 0.5, 0.75, 1.0, 0.7188, 1.0, 0.7188, 0.5, 0.7188, 0.5, 0.7188, 1.0, 0.6875, 1.0, 0.6875, 0.5, 0.6875, 0.5, 0.6875, 1.0, 0.6562, 1.0, 0.6562, 0.5, 0.6562, 0.5, 0.6562, 1.0, 0.625, 1.0, 0.625, 0.5, 0.625, 0.5, 0.625, 1.0, 0.5938, 1.0, 0.5938, 0.5, 0.5938, 0.5, 0.5938, 1.0, 0.5625, 1.0, 0.5625, 0.5, 0.5625, 0.5, 0.5625, 1.0, 0.5312, 1.0, 0.5312, 0.5, 0.5312, 0.5, 0.5312, 1.0, 0.5, 1.0, 0.5, 0.5, 0.5, 0.5, 0.5, 1.0, 0.4688, 1.0, 0.4688, 0.5, 0.4688, 0.5, 0.4688, 1.0, 0.4375, 1.0, 0.4375, 0.5, 0.4375, 0.5, 0.4375, 1.0, 0.4062, 1.0, 0.4062, 0.5, 0.4062, 0.5, 0.4062, 1.0, 0.375, 1.0, 0.375, 0.5, 0.375, 0.5, 0.375, 1.0, 0.3438, 1.0, 0.3438, 0.5, 0.3438, 0.5, 0.3438, 1.0, 0.3125, 1.0, 0.3125, 0.5, 0.3125, 0.5, 0.3125, 1.0, 0.2812, 1.0, 0.2812, 0.5, 0.2812, 0.5, 0.2812, 1.0, 0.25, 1.0, 0.25, 0.5, 0.25, 0.5, 0.25, 1.0, 0.2188, 1.0, 0.2188, 0.5, 0.2188, 0.5, 0.2188, 1.0, 0.1875, 1.0, 0.1875, 0.5, 0.1875, 0.5, 0.1875, 1.0, 0.1562, 1.0, 0.1562, 0.5, 0.1562, 0.5, 0.1562, 1.0, 0.125, 1.0, 0.125, 0.5, 0.125, 0.5, 0.125, 1.0, 0.09375, 1.0, 0.09375, 0.5, 0.09375, 0.5, 0.09375, 1.0, 0.0625, 1.0, 0.0625, 0.5, 0.2968, 0.4854, 0.25, 0.49, 0.2032, 0.4854, 0.1582, 0.4717, 0.1167, 0.4496, 0.08029, 0.4197, 0.05045, 0.3833, 0.02827, 0.3418, 0.01461, 0.2968, 0.01, 0.25, 0.01461, 0.2032, 0.02827, 0.1582, 0.05045, 0.1167, 0.08029, 0.08029, 0.1167, 0.05045, 0.1582, 0.02827, 0.2032, 0.01461, 0.25, 0.01, 0.2968, 0.01461, 0.3418, 0.02827, 0.3833, 0.05045, 0.4197, 0.08029, 0.4496, 0.1167, 0.4717, 0.1582, 0.4854, 0.2032, 0.49, 0.25, 0.4854, 0.2968, 0.4717, 0.3418, 0.4496, 0.3833, 0.4197, 0.4197, 0.3833, 0.4496, 0.3418, 0.4717, 0.0625, 0.5, 0.0625, 1.0, 0.03125, 1.0, 0.03125, 0.5, 0.03125, 0.5, 0.03125, 1.0, 0.0, 1.0, 0.0, 0.5, 0.75, 0.49, 0.7968, 0.4854, 0.8418, 0.4717, 0.8833, 0.4496, 0.9197, 0.4197, 0.9496, 0.3833, 0.9717, 0.3418, 0.9854, 0.2968, 0.99, 0.25, 0.9854, 0.2032, 0.9717, 0.1582, 0.9496, 0.1167, 0.9197, 0.08029, 0.8833, 0.05045, 0.8418, 0.02827, 0.7968, 0.01461, 0.75, 0.01, 0.7032, 0.01461, 0.6582, 0.02827, 0.6167, 0.05045, 0.5803, 0.08029, 0.5504, 0.1167, 0.5283, 0.1582, 0.5146, 0.2032, 0.51, 0.25, 0.5146, 0.2968, 0.5283, 0.3418, 0.5504, 0.3833, 0.5803, 0.4197, 0.6167, 0.4496, 0.6582, 0.4717, 0.7032, 0.4854])
me_cylinder_004.update()
me_cylinder_005 = bpy.data.meshes.new('Cylinder.005')
me_cylinder_005.from_pydata([(0.0, 2.0, -4.0), (0.0, 2.0, 4.0), (0.3902, 1.962, -4.0), (0.3902, 1.962, 4.0), (0.7654, 1.848, -4.0), (0.7654, 1.848, 4.0), (1.111, 1.663, -4.0), (1.111, 1.663, 4.0), (1.414, 1.414, -4.0), (1.414, 1.414, 4.0), (1.663, 1.111, -4.0), (1.663, 1.111, 4.0), (1.848, 0.7654, -4.0), (1.848, 0.7654, 4.0), (1.962, 0.3902, -4.0), (1.962, 0.3902, 4.0), (2.0, 0.0, -4.0), (2.0, 0.0, 4.0), (1.962, -0.3902, -4.0), (1.962, -0.3902, 4.0), (1.848, -0.7654, -4.0), (1.848, -0.7654, 4.0), (1.663, -1.111, -4.0), (1.663, -1.111, 4.0), (1.414, -1.414, -4.0), (1.414, -1.414, 4.0), (1.111, -1.663, -4.0), (1.111, -1.663, 4.0), (0.7654, -1.848, -4.0), (0.7654, -1.848, 4.0), (0.3902, -1.962, -4.0), (0.3902, -1.962, 4.0), (0.0, -2.0, -4.0), (0.0, -2.0, 4.0), (-0.3902, -1.962, -4.0), (-0.3902, -1.962, 4.0), (-0.7654, -1.848, -4.0), (-0.7654, -1.848, 4.0), (-1.111, -1.663, -4.0), (-1.111, -1.663, 4.0), (-1.414, -1.414, -4.0), (-1.414, -1.414, 4.0), (-1.663, -1.111, -4.0), (-1.663, -1.111, 4.0), (-1.848, -0.7654, -4.0), (-1.848, -0.7654, 4.0), (-1.962, -0.3902, -4.0), (-1.962, -0.3902, 4.0), (-2.0, 0.0, -4.0), (-2.0, 0.0, 4.0), (-1.962, 0.3902, -4.0), (-1.962, 0.3902, 4.0), (-1.848, 0.7654, -4.0), (-1.848, 0.7654, 4.0), (-1.663, 1.111, -4.0), (-1.663, 1.111, 4.0), (-1.414, 1.414, -4.0), (-1.414, 1.414, 4.0), (-1.111, 1.663, -4.0), (-1.111, 1.663, 4.0), (-0.7654, 1.848, -4.0), (-0.7654, 1.848, 4.0), (-0.3902, 1.962, -4.0), (-0.3902, 1.962, 4.0)], [], [(0, 1, 3, 2), (2, 3, 5, 4), (4, 5, 7, 6), (6, 7, 9, 8), (8, 9, 11, 10), (10, 11, 13, 12), (12, 13, 15, 14), (14, 15, 17, 16), (16, 17, 19, 18), (18, 19, 21, 20), (20, 21, 23, 22), (22, 23, 25, 24), (24, 25, 27, 26), (26, 27, 29, 28), (28, 29, 31, 30), (30, 31, 33, 32), (32, 33, 35, 34), (34, 35, 37, 36), (36, 37, 39, 38), (38, 39, 41, 40), (40, 41, 43, 42), (42, 43, 45, 44), (44, 45, 47, 46), (46, 47, 49, 48), (48, 49, 51, 50), (50, 51, 53, 52), (52, 53, 55, 54), (54, 55, 57, 56), (56, 57, 59, 58), (58, 59, 61, 60), (3, 1, 63, 61, 59, 57, 55, 53, 51, 49, 47, 45, 43, 41, 39, 37, 35, 33, 31, 29, 27, 25, 23, 21, 19, 17, 15, 13, 11, 9, 7, 5), (60, 61, 63, 62), (62, 63, 1, 0), (0, 2, 4, 6, 8, 10, 12, 14, 16, 18, 20, 22, 24, 26, 28, 30, 32, 34, 36, 38, 40, 42, 44, 46, 48, 50, 52, 54, 56, 58, 60, 62)])
_uv = me_cylinder_005.uv_layers.new(name='UVMap')
_uv.uv.foreach_set('vector', [1.0, 0.5, 1.0, 1.0, 0.9688, 1.0, 0.9688, 0.5, 0.9688, 0.5, 0.9688, 1.0, 0.9375, 1.0, 0.9375, 0.5, 0.9375, 0.5, 0.9375, 1.0, 0.9062, 1.0, 0.9062, 0.5, 0.9062, 0.5, 0.9062, 1.0, 0.875, 1.0, 0.875, 0.5, 0.875, 0.5, 0.875, 1.0, 0.8438, 1.0, 0.8438, 0.5, 0.8438, 0.5, 0.8438, 1.0, 0.8125, 1.0, 0.8125, 0.5, 0.8125, 0.5, 0.8125, 1.0, 0.7812, 1.0, 0.7812, 0.5, 0.7812, 0.5, 0.7812, 1.0, 0.75, 1.0, 0.75, 0.5, 0.75, 0.5, 0.75, 1.0, 0.7188, 1.0, 0.7188, 0.5, 0.7188, 0.5, 0.7188, 1.0, 0.6875, 1.0, 0.6875, 0.5, 0.6875, 0.5, 0.6875, 1.0, 0.6562, 1.0, 0.6562, 0.5, 0.6562, 0.5, 0.6562, 1.0, 0.625, 1.0, 0.625, 0.5, 0.625, 0.5, 0.625, 1.0, 0.5938, 1.0, 0.5938, 0.5, 0.5938, 0.5, 0.5938, 1.0, 0.5625, 1.0, 0.5625, 0.5, 0.5625, 0.5, 0.5625, 1.0, 0.5312, 1.0, 0.5312, 0.5, 0.5312, 0.5, 0.5312, 1.0, 0.5, 1.0, 0.5, 0.5, 0.5, 0.5, 0.5, 1.0, 0.4688, 1.0, 0.4688, 0.5, 0.4688, 0.5, 0.4688, 1.0, 0.4375, 1.0, 0.4375, 0.5, 0.4375, 0.5, 0.4375, 1.0, 0.4062, 1.0, 0.4062, 0.5, 0.4062, 0.5, 0.4062, 1.0, 0.375, 1.0, 0.375, 0.5, 0.375, 0.5, 0.375, 1.0, 0.3438, 1.0, 0.3438, 0.5, 0.3438, 0.5, 0.3438, 1.0, 0.3125, 1.0, 0.3125, 0.5, 0.3125, 0.5, 0.3125, 1.0, 0.2812, 1.0, 0.2812, 0.5, 0.2812, 0.5, 0.2812, 1.0, 0.25, 1.0, 0.25, 0.5, 0.25, 0.5, 0.25, 1.0, 0.2188, 1.0, 0.2188, 0.5, 0.2188, 0.5, 0.2188, 1.0, 0.1875, 1.0, 0.1875, 0.5, 0.1875, 0.5, 0.1875, 1.0, 0.1562, 1.0, 0.1562, 0.5, 0.1562, 0.5, 0.1562, 1.0, 0.125, 1.0, 0.125, 0.5, 0.125, 0.5, 0.125, 1.0, 0.09375, 1.0, 0.09375, 0.5, 0.09375, 0.5, 0.09375, 1.0, 0.0625, 1.0, 0.0625, 0.5, 0.2968, 0.4854, 0.25, 0.49, 0.2032, 0.4854, 0.1582, 0.4717, 0.1167, 0.4496, 0.08029, 0.4197, 0.05045, 0.3833, 0.02827, 0.3418, 0.01461, 0.2968, 0.01, 0.25, 0.01461, 0.2032, 0.02827, 0.1582, 0.05045, 0.1167, 0.08029, 0.08029, 0.1167, 0.05045, 0.1582, 0.02827, 0.2032, 0.01461, 0.25, 0.01, 0.2968, 0.01461, 0.3418, 0.02827, 0.3833, 0.05045, 0.4197, 0.08029, 0.4496, 0.1167, 0.4717, 0.1582, 0.4854, 0.2032, 0.49, 0.25, 0.4854, 0.2968, 0.4717, 0.3418, 0.4496, 0.3833, 0.4197, 0.4197, 0.3833, 0.4496, 0.3418, 0.4717, 0.0625, 0.5, 0.0625, 1.0, 0.03125, 1.0, 0.03125, 0.5, 0.03125, 0.5, 0.03125, 1.0, 0.0, 1.0, 0.0, 0.5, 0.75, 0.49, 0.7968, 0.4854, 0.8418, 0.4717, 0.8833, 0.4496, 0.9197, 0.4197, 0.9496, 0.3833, 0.9717, 0.3418, 0.9854, 0.2968, 0.99, 0.25, 0.9854, 0.2032, 0.9717, 0.1582, 0.9496, 0.1167, 0.9197, 0.08029, 0.8833, 0.05045, 0.8418, 0.02827, 0.7968, 0.01461, 0.75, 0.01, 0.7032, 0.01461, 0.6582, 0.02827, 0.6167, 0.05045, 0.5803, 0.08029, 0.5504, 0.1167, 0.5283, 0.1582, 0.5146, 0.2032, 0.51, 0.25, 0.5146, 0.2968, 0.5283, 0.3418, 0.5504, 0.3833, 0.5803, 0.4197, 0.6167, 0.4496, 0.6582, 0.4717, 0.7032, 0.4854])
me_cylinder_005.update()

# ---- objects
ob_body = bpy.data.objects.new('body', me_cylinder)
ob_hole = bpy.data.objects.new('hole', me_cylinder_001)
ob_moat = bpy.data.objects.new('moat', me_cylinder_002)
ob_moat_hole = bpy.data.objects.new('moat_hole', me_cylinder_003)
ob_pocket = bpy.data.objects.new('pocket', me_cube)
ob_sep1 = bpy.data.objects.new('sep1', me_cube_001)
ob_sep2 = bpy.data.objects.new('sep2', me_cube_002)
ob_pole1 = bpy.data.objects.new('pole1', me_cylinder_004)
ob_pole2 = bpy.data.objects.new('pole2', me_cylinder_005)

# ---- transforms, parenting, visibility, modifiers, constraints
ob_body.location = (0.0, 0.0, 0.0)
_m = ob_body.modifiers.new('bool', 'BOOLEAN')
_m.object = ob_hole
_m = ob_body.modifiers.new('bool.001', 'BOOLEAN')
_m.object = ob_moat
_m = ob_body.modifiers.new('bool.002', 'BOOLEAN')
_m.object = ob_pocket
ob_hole.location = (0.0, 0.0, 0.0)
ob_moat.location = (0.0, 0.0, 12.0)
_m = ob_moat.modifiers.new('bool', 'BOOLEAN')
_m.object = ob_moat_hole
ob_moat_hole.location = (0.0, 0.0, 12.0)
ob_pocket.location = (12.5, 0.0, -4.0)
ob_sep1.location = (0.0, 10.4, 12.0)
ob_sep2.location = (0.0, -10.4, 12.0)
ob_pole1.location = (3.557, 9.773, -20.0)
ob_pole2.location = (-3.557, -9.773, -20.0)

# ---- collection membership
col_collection_2.objects.link(ob_body)
col_collection_2.objects.link(ob_hole)
col_collection_2.objects.link(ob_moat)
col_collection_2.objects.link(ob_moat_hole)
col_collection_2.objects.link(ob_pocket)
col_collection_2.objects.link(ob_sep1)
col_collection_2.objects.link(ob_sep2)
col_collection_2.objects.link(ob_pole1)
col_collection_2.objects.link(ob_pole2)

# ---- scene / render settings (as saved in the file)
scene.frame_start = 1; scene.frame_end = 250; scene.frame_set(249)
scene.render.engine = 'BLENDER_EEVEE_NEXT'
scene.cycles.sampling_pattern = 'TABULATED_SOBOL'
scene.cycles.use_light_tree = False
scene.view_settings.view_transform = 'Filmic'
bpy.context.view_layer.update()

# ---- added for rendering (the .blend has no active camera and no usable light): camera, sun
cam_auto = bpy.data.cameras.new('AutoCamera')
cam_auto.lens = 50.0
cam_auto.sensor_width = 36.0
cam_auto.clip_end = 1002.83
ob_auto_camera = bpy.data.objects.new('AutoCamera', cam_auto)
scene.collection.objects.link(ob_auto_camera)
ob_auto_camera.location = (58.3915, -68.5698, 41.7132)
ob_auto_camera.rotation_euler = (1.09748, -7.21219e-08, 0.694738)
scene.camera = ob_auto_camera
light_auto_sun = bpy.data.lights.new('AutoSun', 'SUN')
light_auto_sun.energy = 3.0
light_auto_sun.angle = 0.0523599
ob_auto_sun = bpy.data.objects.new('AutoSun', light_auto_sun)
scene.collection.objects.link(ob_auto_sun)
ob_auto_sun.rotation_euler = (0.872665, 0.174533, 0.523599)
bpy.context.view_layer.update()
